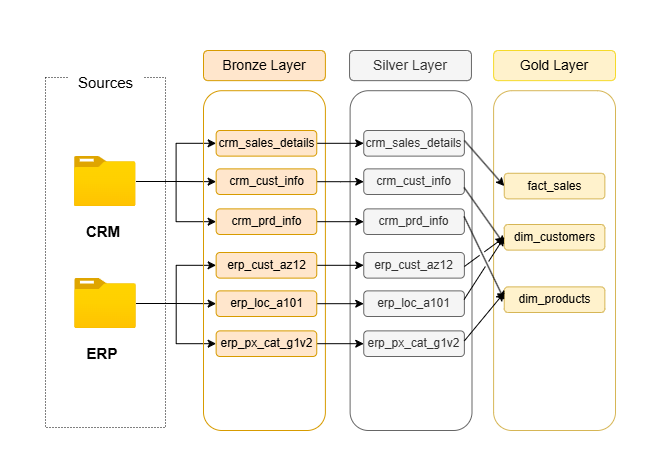

The diagram above was exported from draw.io. Its source (the exported page's mxGraphModel, read from the mxfile embedded in the PNG):
<mxGraphModel dx="1042" dy="696" grid="1" gridSize="10" guides="1" tooltips="1" connect="1" arrows="1" fold="1" page="1" pageScale="1" pageWidth="850" pageHeight="1100" math="0" shadow="0">
  <root>
    <mxCell id="0" />
    <mxCell id="1" parent="0" />
    <mxCell id="24d6vnZDAPzUZs8ebHd_-1" value="" style="rounded=0;whiteSpace=wrap;html=1;dashed=1;dashPattern=1 2;fillColor=none;" parent="1" vertex="1">
      <mxGeometry x="120" y="207" width="120" height="350" as="geometry" />
    </mxCell>
    <mxCell id="24d6vnZDAPzUZs8ebHd_-3" value="&lt;font style=&quot;font-size: 15px;&quot;&gt;Sources&lt;/font&gt;" style="rounded=0;whiteSpace=wrap;html=1;fillColor=default;strokeColor=none;" parent="1" vertex="1">
      <mxGeometry x="142.5" y="197" width="75" height="30" as="geometry" />
    </mxCell>
    <mxCell id="24d6vnZDAPzUZs8ebHd_-22" style="edgeStyle=orthogonalEdgeStyle;rounded=0;orthogonalLoop=1;jettySize=auto;html=1;entryX=0;entryY=0.5;entryDx=0;entryDy=0;" parent="1" source="24d6vnZDAPzUZs8ebHd_-4" target="24d6vnZDAPzUZs8ebHd_-17" edge="1">
      <mxGeometry relative="1" as="geometry" />
    </mxCell>
    <mxCell id="24d6vnZDAPzUZs8ebHd_-23" style="edgeStyle=orthogonalEdgeStyle;rounded=0;orthogonalLoop=1;jettySize=auto;html=1;entryX=0;entryY=0.5;entryDx=0;entryDy=0;" parent="1" source="24d6vnZDAPzUZs8ebHd_-4" target="24d6vnZDAPzUZs8ebHd_-15" edge="1">
      <mxGeometry relative="1" as="geometry" />
    </mxCell>
    <mxCell id="24d6vnZDAPzUZs8ebHd_-24" style="edgeStyle=orthogonalEdgeStyle;rounded=0;orthogonalLoop=1;jettySize=auto;html=1;entryX=0;entryY=0.5;entryDx=0;entryDy=0;" parent="1" source="24d6vnZDAPzUZs8ebHd_-4" target="24d6vnZDAPzUZs8ebHd_-18" edge="1">
      <mxGeometry relative="1" as="geometry" />
    </mxCell>
    <mxCell id="24d6vnZDAPzUZs8ebHd_-4" value="" style="image;aspect=fixed;html=1;points=[];align=center;fontSize=12;image=img/lib/azure2/general/Folder_Blank.svg;" parent="1" vertex="1">
      <mxGeometry x="149" y="286" width="61.61" height="50" as="geometry" />
    </mxCell>
    <mxCell id="24d6vnZDAPzUZs8ebHd_-28" style="edgeStyle=orthogonalEdgeStyle;rounded=0;orthogonalLoop=1;jettySize=auto;html=1;entryX=0;entryY=0.5;entryDx=0;entryDy=0;" parent="1" source="24d6vnZDAPzUZs8ebHd_-5" target="24d6vnZDAPzUZs8ebHd_-25" edge="1">
      <mxGeometry relative="1" as="geometry" />
    </mxCell>
    <mxCell id="24d6vnZDAPzUZs8ebHd_-29" style="edgeStyle=orthogonalEdgeStyle;rounded=0;orthogonalLoop=1;jettySize=auto;html=1;entryX=0;entryY=0.5;entryDx=0;entryDy=0;" parent="1" source="24d6vnZDAPzUZs8ebHd_-5" target="24d6vnZDAPzUZs8ebHd_-26" edge="1">
      <mxGeometry relative="1" as="geometry" />
    </mxCell>
    <mxCell id="24d6vnZDAPzUZs8ebHd_-30" style="edgeStyle=orthogonalEdgeStyle;rounded=0;orthogonalLoop=1;jettySize=auto;html=1;entryX=0;entryY=0.5;entryDx=0;entryDy=0;" parent="1" source="24d6vnZDAPzUZs8ebHd_-5" target="24d6vnZDAPzUZs8ebHd_-27" edge="1">
      <mxGeometry relative="1" as="geometry" />
    </mxCell>
    <mxCell id="24d6vnZDAPzUZs8ebHd_-5" value="" style="image;aspect=fixed;html=1;points=[];align=center;fontSize=12;image=img/lib/azure2/general/Folder_Blank.svg;" parent="1" vertex="1">
      <mxGeometry x="149.19" y="408" width="61.61" height="50" as="geometry" />
    </mxCell>
    <mxCell id="24d6vnZDAPzUZs8ebHd_-6" value="&lt;b&gt;&lt;font style=&quot;font-size: 15px;&quot;&gt;CRM&lt;/font&gt;&lt;/b&gt;" style="text;html=1;whiteSpace=wrap;strokeColor=none;fillColor=none;align=center;verticalAlign=middle;rounded=0;" parent="1" vertex="1">
      <mxGeometry x="147.5" y="346" width="60" height="30" as="geometry" />
    </mxCell>
    <mxCell id="24d6vnZDAPzUZs8ebHd_-7" value="&lt;b&gt;&lt;font style=&quot;font-size: 15px;&quot;&gt;ERP&lt;/font&gt;&lt;/b&gt;" style="text;html=1;whiteSpace=wrap;strokeColor=none;fillColor=none;align=center;verticalAlign=middle;rounded=0;" parent="1" vertex="1">
      <mxGeometry x="147" y="468" width="60" height="30" as="geometry" />
    </mxCell>
    <mxCell id="24d6vnZDAPzUZs8ebHd_-8" value="" style="rounded=1;whiteSpace=wrap;html=1;fillColor=none;strokeColor=#d79b00;" parent="1" vertex="1">
      <mxGeometry x="278" y="220.21" width="121.89" height="339.79" as="geometry" />
    </mxCell>
    <mxCell id="24d6vnZDAPzUZs8ebHd_-9" value="Bronze Layer" style="rounded=1;whiteSpace=wrap;html=1;fillColor=#ffe6cc;strokeColor=#d79b00;fontStyle=0;fontSize=14;fontFamily=Helvetica;" parent="1" vertex="1">
      <mxGeometry x="278.00316423147626" y="180" width="121.88964619418181" height="30.15440211863783" as="geometry" />
    </mxCell>
    <mxCell id="24d6vnZDAPzUZs8ebHd_-10" value="" style="rounded=1;whiteSpace=wrap;html=1;fillColor=none;strokeColor=#666666;fontColor=#333333;" parent="1" vertex="1">
      <mxGeometry x="424.61" y="220.21" width="121.89" height="339.79" as="geometry" />
    </mxCell>
    <mxCell id="24d6vnZDAPzUZs8ebHd_-11" value="Silver Layer" style="rounded=1;whiteSpace=wrap;html=1;fillColor=#f5f5f5;strokeColor=#666666;fontColor=#333333;fontSize=14;" parent="1" vertex="1">
      <mxGeometry x="424.0545642791458" y="180" width="121.88964619418181" height="30.15440211863783" as="geometry" />
    </mxCell>
    <mxCell id="24d6vnZDAPzUZs8ebHd_-12" value="" style="rounded=1;whiteSpace=wrap;html=1;fillColor=none;strokeColor=#d6b656;" parent="1" vertex="1">
      <mxGeometry x="568.11" y="220.21" width="121.89" height="339.79" as="geometry" />
    </mxCell>
    <mxCell id="24d6vnZDAPzUZs8ebHd_-13" value="Gold Layer" style="rounded=1;whiteSpace=wrap;html=1;fillColor=#fff2cc;strokeColor=light-dark(#f5da29, #6d5100);fontSize=14;" parent="1" vertex="1">
      <mxGeometry x="568.1059643268152" y="180" width="121.88964619418181" height="30.15440211863783" as="geometry" />
    </mxCell>
    <mxCell id="G2heEUnSrSIe7zOlpJ9E-8" style="edgeStyle=orthogonalEdgeStyle;rounded=0;orthogonalLoop=1;jettySize=auto;html=1;exitX=1;exitY=0.5;exitDx=0;exitDy=0;entryX=0;entryY=0.5;entryDx=0;entryDy=0;" parent="1" source="24d6vnZDAPzUZs8ebHd_-15" target="G2heEUnSrSIe7zOlpJ9E-2" edge="1">
      <mxGeometry relative="1" as="geometry" />
    </mxCell>
    <mxCell id="24d6vnZDAPzUZs8ebHd_-15" value="crm_sales_details" style="rounded=1;whiteSpace=wrap;html=1;fillColor=#ffe6cc;strokeColor=#d79b00;" parent="1" vertex="1">
      <mxGeometry x="290.64" y="260" width="100.62" height="25.62" as="geometry" />
    </mxCell>
    <mxCell id="G2heEUnSrSIe7zOlpJ9E-10" style="edgeStyle=orthogonalEdgeStyle;rounded=0;orthogonalLoop=1;jettySize=auto;html=1;entryX=0;entryY=0.5;entryDx=0;entryDy=0;" parent="1" source="24d6vnZDAPzUZs8ebHd_-17" target="G2heEUnSrSIe7zOlpJ9E-3" edge="1">
      <mxGeometry relative="1" as="geometry" />
    </mxCell>
    <mxCell id="24d6vnZDAPzUZs8ebHd_-17" value="crm_cust_info" style="rounded=1;whiteSpace=wrap;html=1;fillColor=#ffe6cc;strokeColor=#d79b00;" parent="1" vertex="1">
      <mxGeometry x="290.64" y="298.38" width="100.62" height="25.62" as="geometry" />
    </mxCell>
    <mxCell id="G2heEUnSrSIe7zOlpJ9E-11" style="edgeStyle=orthogonalEdgeStyle;rounded=0;orthogonalLoop=1;jettySize=auto;html=1;entryX=0;entryY=0.5;entryDx=0;entryDy=0;" parent="1" source="24d6vnZDAPzUZs8ebHd_-18" target="G2heEUnSrSIe7zOlpJ9E-4" edge="1">
      <mxGeometry relative="1" as="geometry" />
    </mxCell>
    <mxCell id="24d6vnZDAPzUZs8ebHd_-18" value="crm_prd_info" style="rounded=1;whiteSpace=wrap;html=1;fillColor=#ffe6cc;strokeColor=#d79b00;" parent="1" vertex="1">
      <mxGeometry x="290.64" y="338.38" width="100.62" height="25.62" as="geometry" />
    </mxCell>
    <mxCell id="G2heEUnSrSIe7zOlpJ9E-12" style="edgeStyle=orthogonalEdgeStyle;rounded=0;orthogonalLoop=1;jettySize=auto;html=1;entryX=0;entryY=0.5;entryDx=0;entryDy=0;" parent="1" source="24d6vnZDAPzUZs8ebHd_-25" target="G2heEUnSrSIe7zOlpJ9E-5" edge="1">
      <mxGeometry relative="1" as="geometry" />
    </mxCell>
    <mxCell id="24d6vnZDAPzUZs8ebHd_-25" value="erp_cust_az12" style="rounded=1;whiteSpace=wrap;html=1;fillColor=#ffe6cc;strokeColor=#d79b00;" parent="1" vertex="1">
      <mxGeometry x="290.64" y="382" width="100.62" height="25.62" as="geometry" />
    </mxCell>
    <mxCell id="G2heEUnSrSIe7zOlpJ9E-13" style="edgeStyle=orthogonalEdgeStyle;rounded=0;orthogonalLoop=1;jettySize=auto;html=1;entryX=0;entryY=0.5;entryDx=0;entryDy=0;" parent="1" source="24d6vnZDAPzUZs8ebHd_-26" target="G2heEUnSrSIe7zOlpJ9E-6" edge="1">
      <mxGeometry relative="1" as="geometry" />
    </mxCell>
    <mxCell id="24d6vnZDAPzUZs8ebHd_-26" value="erp_loc_a101" style="rounded=1;whiteSpace=wrap;html=1;fillColor=#ffe6cc;strokeColor=#d79b00;" parent="1" vertex="1">
      <mxGeometry x="290.64" y="420.38" width="100.62" height="25.62" as="geometry" />
    </mxCell>
    <mxCell id="G2heEUnSrSIe7zOlpJ9E-14" style="edgeStyle=orthogonalEdgeStyle;rounded=0;orthogonalLoop=1;jettySize=auto;html=1;entryX=0;entryY=0.5;entryDx=0;entryDy=0;" parent="1" source="24d6vnZDAPzUZs8ebHd_-27" target="G2heEUnSrSIe7zOlpJ9E-7" edge="1">
      <mxGeometry relative="1" as="geometry" />
    </mxCell>
    <mxCell id="24d6vnZDAPzUZs8ebHd_-27" value="erp_px_cat_g1v2" style="rounded=1;whiteSpace=wrap;html=1;fillColor=#ffe6cc;strokeColor=#d79b00;" parent="1" vertex="1">
      <mxGeometry x="290.64" y="460.38" width="100.62" height="25.62" as="geometry" />
    </mxCell>
    <mxCell id="G2heEUnSrSIe7zOlpJ9E-2" value="crm_sales_details" style="rounded=1;whiteSpace=wrap;html=1;fillColor=#f5f5f5;strokeColor=#666666;fontColor=#333333;" parent="1" vertex="1">
      <mxGeometry x="438.25" y="260" width="100.62" height="25.62" as="geometry" />
    </mxCell>
    <mxCell id="G2heEUnSrSIe7zOlpJ9E-3" value="crm_cust_info" style="rounded=1;whiteSpace=wrap;html=1;fillColor=#f5f5f5;strokeColor=#666666;fontColor=#333333;" parent="1" vertex="1">
      <mxGeometry x="438.25" y="298.38" width="100.62" height="25.62" as="geometry" />
    </mxCell>
    <mxCell id="G2heEUnSrSIe7zOlpJ9E-4" value="crm_prd_info" style="rounded=1;whiteSpace=wrap;html=1;fillColor=#f5f5f5;strokeColor=#666666;fontColor=#333333;" parent="1" vertex="1">
      <mxGeometry x="438.25" y="338.38" width="100.62" height="25.62" as="geometry" />
    </mxCell>
    <mxCell id="G2heEUnSrSIe7zOlpJ9E-5" value="erp_cust_az12" style="rounded=1;whiteSpace=wrap;html=1;fillColor=#f5f5f5;strokeColor=#666666;fontColor=#333333;" parent="1" vertex="1">
      <mxGeometry x="438.25" y="382" width="100.62" height="25.62" as="geometry" />
    </mxCell>
    <mxCell id="G2heEUnSrSIe7zOlpJ9E-6" value="erp_loc_a101" style="rounded=1;whiteSpace=wrap;html=1;fillColor=#f5f5f5;strokeColor=#666666;fontColor=#333333;" parent="1" vertex="1">
      <mxGeometry x="438.25" y="420.38" width="100.62" height="25.62" as="geometry" />
    </mxCell>
    <mxCell id="G2heEUnSrSIe7zOlpJ9E-7" value="erp_px_cat_g1v2" style="rounded=1;whiteSpace=wrap;html=1;fillColor=#f5f5f5;strokeColor=#666666;fontColor=#333333;" parent="1" vertex="1">
      <mxGeometry x="438.25" y="460.38" width="100.62" height="25.62" as="geometry" />
    </mxCell>
    <mxCell id="8UufGSCruNNrDpT2D8TH-1" value="fact_sales" style="rounded=1;whiteSpace=wrap;html=1;fillColor=#fff2cc;strokeColor=#d6b656;" vertex="1" parent="1">
      <mxGeometry x="578.74" y="302.76" width="100.62" height="25.62" as="geometry" />
    </mxCell>
    <mxCell id="8UufGSCruNNrDpT2D8TH-2" value="dim_customers" style="rounded=1;whiteSpace=wrap;html=1;fillColor=#fff2cc;strokeColor=#d6b656;" vertex="1" parent="1">
      <mxGeometry x="578.74" y="354" width="100.62" height="25.62" as="geometry" />
    </mxCell>
    <mxCell id="8UufGSCruNNrDpT2D8TH-3" value="dim_products" style="rounded=1;whiteSpace=wrap;html=1;fillColor=#fff2cc;strokeColor=#d6b656;" vertex="1" parent="1">
      <mxGeometry x="578.74" y="416.38" width="100.62" height="25.62" as="geometry" />
    </mxCell>
    <mxCell id="8UufGSCruNNrDpT2D8TH-15" value="" style="endArrow=classic;html=1;rounded=0;entryX=0;entryY=0.5;entryDx=0;entryDy=0;jumpStyle=gap;" edge="1" parent="1" target="8UufGSCruNNrDpT2D8TH-1">
      <mxGeometry width="50" height="50" relative="1" as="geometry">
        <mxPoint x="538.87" y="270" as="sourcePoint" />
        <mxPoint x="589" y="290" as="targetPoint" />
      </mxGeometry>
    </mxCell>
    <mxCell id="8UufGSCruNNrDpT2D8TH-16" value="" style="endArrow=classic;html=1;rounded=0;entryX=0;entryY=0.5;entryDx=0;entryDy=0;jumpStyle=gap;" edge="1" parent="1">
      <mxGeometry width="50" height="50" relative="1" as="geometry">
        <mxPoint x="538.61" y="317" as="sourcePoint" />
        <mxPoint x="578.74" y="373.80999999999995" as="targetPoint" />
      </mxGeometry>
    </mxCell>
    <mxCell id="8UufGSCruNNrDpT2D8TH-17" value="" style="endArrow=classic;html=1;rounded=0;entryX=0;entryY=0.5;entryDx=0;entryDy=0;jumpStyle=gap;" edge="1" parent="1" target="8UufGSCruNNrDpT2D8TH-3">
      <mxGeometry width="50" height="50" relative="1" as="geometry">
        <mxPoint x="538.61" y="346" as="sourcePoint" />
        <mxPoint x="578.74" y="392" as="targetPoint" />
      </mxGeometry>
    </mxCell>
    <mxCell id="8UufGSCruNNrDpT2D8TH-18" value="" style="endArrow=classic;html=1;rounded=0;entryX=0;entryY=0.5;entryDx=0;entryDy=0;jumpStyle=gap;" edge="1" parent="1" target="8UufGSCruNNrDpT2D8TH-2">
      <mxGeometry width="50" height="50" relative="1" as="geometry">
        <mxPoint x="538.87" y="396" as="sourcePoint" />
        <mxPoint x="588.87" y="346" as="targetPoint" />
      </mxGeometry>
    </mxCell>
    <mxCell id="8UufGSCruNNrDpT2D8TH-20" value="" style="endArrow=classic;html=1;rounded=0;entryX=0;entryY=0.5;entryDx=0;entryDy=0;jumpStyle=gap;" edge="1" parent="1">
      <mxGeometry width="50" height="50" relative="1" as="geometry">
        <mxPoint x="538.87" y="470.38" as="sourcePoint" />
        <mxPoint x="578.74" y="422.19000000000005" as="targetPoint" />
      </mxGeometry>
    </mxCell>
    <mxCell id="8UufGSCruNNrDpT2D8TH-21" value="" style="endArrow=classic;html=1;rounded=0;entryX=0;entryY=0.5;entryDx=0;entryDy=0;jumpStyle=gap;" edge="1" parent="1" target="8UufGSCruNNrDpT2D8TH-2">
      <mxGeometry width="50" height="50" relative="1" as="geometry">
        <mxPoint x="538.61" y="429" as="sourcePoint" />
        <mxPoint x="578.74" y="400" as="targetPoint" />
      </mxGeometry>
    </mxCell>
    <mxCell id="8UufGSCruNNrDpT2D8TH-22" value="" style="rounded=1;whiteSpace=wrap;html=1;fillColor=none;strokeColor=none;" vertex="1" parent="1">
      <mxGeometry x="365" y="130" width="120" height="30" as="geometry" />
    </mxCell>
    <mxCell id="8UufGSCruNNrDpT2D8TH-23" value="" style="rounded=1;whiteSpace=wrap;html=1;fillColor=none;strokeColor=none;" vertex="1" parent="1">
      <mxGeometry x="365" y="570" width="120" height="30" as="geometry" />
    </mxCell>
    <mxCell id="8UufGSCruNNrDpT2D8TH-24" value="" style="rounded=1;whiteSpace=wrap;html=1;fillColor=none;strokeColor=none;rotation=-90;" vertex="1" parent="1">
      <mxGeometry x="29.19" y="364" width="120" height="30" as="geometry" />
    </mxCell>
    <mxCell id="8UufGSCruNNrDpT2D8TH-25" value="" style="rounded=1;whiteSpace=wrap;html=1;fillColor=none;strokeColor=none;rotation=-90;" vertex="1" parent="1">
      <mxGeometry x="660" y="354" width="120" height="30" as="geometry" />
    </mxCell>
  </root>
</mxGraphModel>